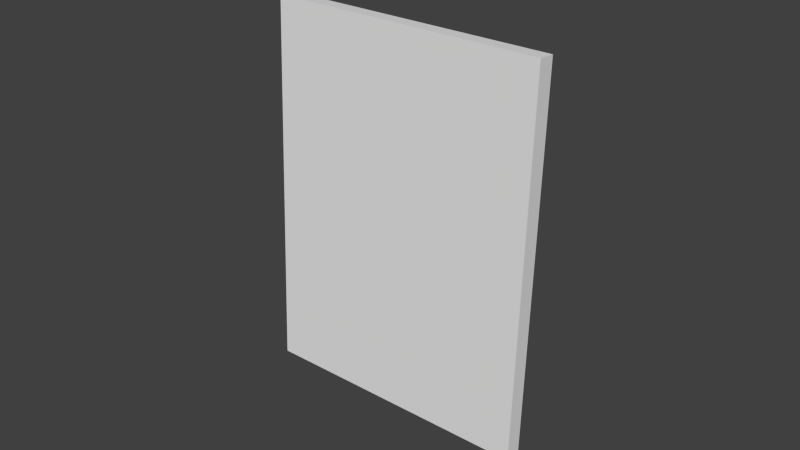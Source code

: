 # Source: portrait.blend  (saved by Blender 2.73.0; exported with 4.5.12 LTS)
import bpy
from mathutils import Matrix  # noqa: F401  (used for matrix-valued properties, if any)

bpy.ops.wm.read_factory_settings(use_empty=True)
scene = bpy.context.scene
scene.name = 'Scene'

# ---- collections
col_collection_1 = bpy.data.collections.new('Collection 1'); scene.collection.children.link(col_collection_1)

# ---- materials (node trees are filled in below, after node groups)
mat_material = bpy.data.materials.new('Material')
mat_material.alpha_threshold = 0.0
mat_material.use_transparent_shadow = False
mat_material.roughness = 0.5
mat_material.line_color = (0.0, 0.0, 0.0, 1.0)

# ---- material node trees

# ---- world
world_world = bpy.data.worlds.new('World'); scene.world = world_world
world_world.color = (0.05088, 0.05088, 0.05088)
world_world.use_sun_shadow = False
world_world.sun_shadow_jitter_overblur = 0.0
world_world.cycles.sampling_method = 'MANUAL'
world_world.cycles.sample_map_resolution = 256

# ---- meshes
me_cube = bpy.data.meshes.new('Cube')
me_cube.from_pydata([(0.6205, -0.5885, -0.8298), (0.5629, -0.6376, -0.8298), (-0.5694, 0.5919, -0.8298), (-0.5118, 0.641, -0.8298), (0.6205, -0.5885, 0.4132), (0.5629, -0.6376, 0.4132), (-0.5694, 0.5919, 0.4132), (-0.5118, 0.641, 0.4132), (0.5332, -0.4867, -0.7012), (-0.4237, 0.5384, -0.7012), (0.5332, -0.4867, 0.2846), (-0.4237, 0.5384, 0.2846), (0.5001, -0.5155, -0.7012), (-0.4568, 0.5096, -0.7012), (0.5001, -0.5155, 0.2846), (-0.4568, 0.5096, 0.2846)], [], [(0, 1, 2, 3), (4, 7, 6, 5), (0, 4, 5, 1), (1, 5, 6, 2), (2, 6, 7, 3), (7, 4, 10, 11), (11, 10, 14, 15), (3, 7, 11, 9), (4, 0, 8, 10), (0, 3, 9, 8), (14, 12, 13, 15), (9, 11, 15, 13), (10, 8, 12, 14), (8, 9, 13, 12)])
_uv = me_cube.uv_layers.new(name='UVMap')
_uv.uv.foreach_set('vector', [0.866, 0.8007, 0.8043, 0.8007, 0.8043, 0.2133, 0.866, 0.2133, 0.9184, 0.9852, 0.9184, 0.3978, 0.9801, 0.3978, 0.9801, 0.9852, 0.919, 0.459, 0.919, -0.005993, 0.9808, -0.005993, 0.9808, 0.459, 1.005, 1.001, 0.8045, 1.001, 0.8045, 0.7479, 1.005, 0.7479, 0.8107, 0.6977, 0.8107, 0.2327, 0.8724, 0.2327, 0.8724, 0.6977, 0.9184, 0.3978, 0.9184, 0.9852, 0.8306, 0.8974, 0.8306, 0.4856, 0.8306, 0.4856, 0.8306, 0.8974, 0.8044, 0.8974, 0.8044, 0.4856, 0.8724, 0.6977, 0.8724, 0.2327, 0.9602, 0.3205, 0.9602, 0.61, 0.919, -0.005993, 0.919, 0.459, 0.8313, 0.3713, 0.8313, 0.08177, 0.866, 0.8007, 0.866, 0.2133, 0.9538, 0.3011, 0.9537, 0.7129, -0.003731, -0.00169, 0.7942, -0.00169, 0.7942, 0.9992, -0.00373, 0.9992, 0.9602, 0.61, 0.9602, 0.3205, 0.9865, 0.3205, 0.9865, 0.61, 0.8313, 0.08177, 0.8313, 0.3713, 0.805, 0.3713, 0.805, 0.08177, 0.9537, 0.7129, 0.9538, 0.3011, 0.98, 0.3011, 0.98, 0.7129])
me_cube.materials.append(mat_material)
me_cube.use_remesh_preserve_volume = False
me_cube.use_remesh_preserve_attributes = False
me_cube.use_mirror_vertex_groups = False
me_cube.update()

# ---- objects
ob_cube = bpy.data.objects.new('Cube', me_cube)

# ---- transforms, parenting, visibility, modifiers, constraints
ob_cube.location = (0.0, 0.0, 0.0)
ob_cube.rotation_euler = (1.571, 0.7854, 1.571)
ob_cube.lock_rotations_4d = False
ob_cube.empty_display_type = 'ARROWS'
ob_cube.lineart.crease_threshold = 0.0

# ---- collection membership
col_collection_1.objects.link(ob_cube)

# ---- scene / render settings (as saved in the file)
scene.frame_start = 1; scene.frame_end = 250; scene.frame_set(175)
scene.render.engine = 'BLENDER_EEVEE_NEXT'
scene.render.resolution_percentage = 50
scene.render.dither_intensity = 0.0
scene.cycles.use_denoising = False
scene.cycles.samples = 10
scene.cycles.sampling_pattern = 'TABULATED_SOBOL'
scene.cycles.light_sampling_threshold = 0.0
scene.cycles.use_adaptive_sampling = False
scene.cycles.use_light_tree = False
scene.cycles.blur_glossy = 0.0
scene.cycles.pixel_filter_type = 'GAUSSIAN'
scene.cycles.sample_clamp_indirect = 0.0
scene.view_settings.view_transform = 'Standard'
bpy.context.view_layer.update()

# ---- added for rendering (the .blend has no active camera and no usable light): camera, sun
cam_auto = bpy.data.cameras.new('AutoCamera')
cam_auto.lens = 50.0
cam_auto.sensor_width = 36.0
cam_auto.clip_end = 1000.0
ob_auto_camera = bpy.data.objects.new('AutoCamera', cam_auto)
scene.collection.objects.link(ob_auto_camera)
ob_auto_camera.location = (2.34889, -3.04938, 2.02888)
ob_auto_camera.rotation_euler = (1.09748, -7.21219e-08, 0.694738)
scene.camera = ob_auto_camera
light_auto_sun = bpy.data.lights.new('AutoSun', 'SUN')
light_auto_sun.energy = 3.0
light_auto_sun.angle = 0.0523599
ob_auto_sun = bpy.data.objects.new('AutoSun', light_auto_sun)
scene.collection.objects.link(ob_auto_sun)
ob_auto_sun.rotation_euler = (0.872665, 0.174533, 0.523599)
bpy.context.view_layer.update()
